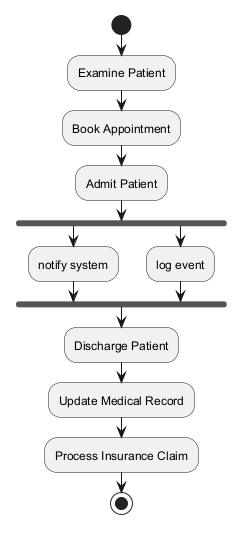

The diagram above was rendered by PlantUML. Its source (embedded in the PNG):
@startuml
skinparam backgroundColor #FFFFFF
skinparam classBackgroundColor #F1F8E9
skinparam classBorderColor #33691E
start
:Examine Patient;
:Book Appointment;
:Admit Patient;
fork
:notify system;
fork again
:log event;
end fork
:Discharge Patient;
:Update Medical Record;
:Process Insurance Claim;
stop
@enduml